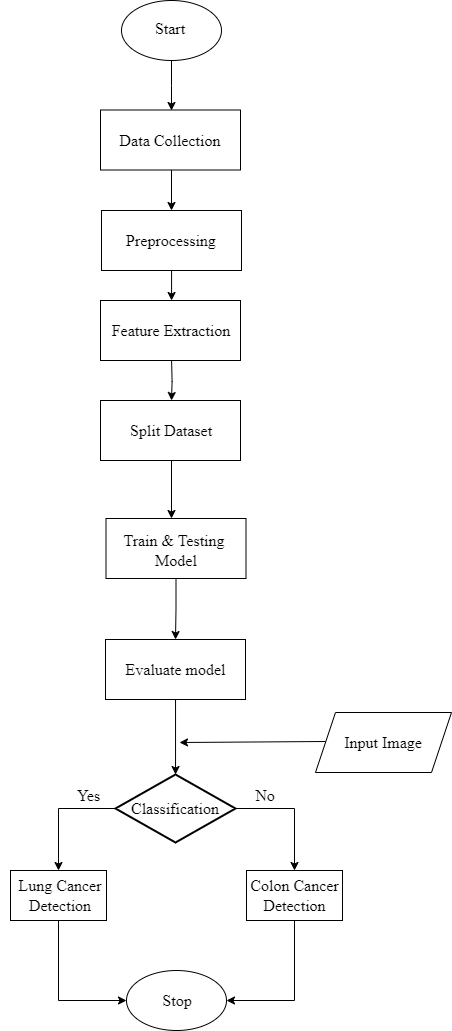

The diagram above was exported from draw.io. Its source (the exported page's mxGraphModel, read from the mxfile embedded in the PNG):
<mxGraphModel dx="1750" dy="2109" grid="1" gridSize="10" guides="1" tooltips="1" connect="1" arrows="1" fold="1" page="1" pageScale="1" pageWidth="827" pageHeight="1169" math="0" shadow="0">
  <root>
    <mxCell id="WIyWlLk6GJQsqaUBKTNV-0" />
    <mxCell id="WIyWlLk6GJQsqaUBKTNV-1" parent="WIyWlLk6GJQsqaUBKTNV-0" />
    <mxCell id="rFeaon2eU7b-nLVxaIkg-16" value="" style="edgeStyle=orthogonalEdgeStyle;rounded=0;orthogonalLoop=1;jettySize=auto;html=1;" parent="WIyWlLk6GJQsqaUBKTNV-1" source="rFeaon2eU7b-nLVxaIkg-4" edge="1">
      <mxGeometry relative="1" as="geometry">
        <mxPoint x="339" y="80" as="targetPoint" />
      </mxGeometry>
    </mxCell>
    <mxCell id="rFeaon2eU7b-nLVxaIkg-4" value="&lt;span style=&quot;color: rgba(0, 0, 0, 0); font-family: monospace; font-size: 0px; text-align: start; text-wrap: nowrap;&quot;&gt;%3CmxGraphModel%3E%3Croot%3E%3CmxCell%20id%3D%220%22%2F%3E%3CmxCell%20id%3D%221%22%20parent%3D%220%22%2F%3E%3CmxCell%20id%3D%222%22%20value%3D%22%22%20style%3D%22ellipse%3BwhiteSpace%3Dwrap%3Bhtml%3D1%3B%22%20vertex%3D%221%22%20parent%3D%221%22%3E%3CmxGeometry%20x%3D%22289%22%20y%3D%22-30%22%20width%3D%22100%22%20height%3D%2260%22%20as%3D%22geometry%22%2F%3E%3C%2FmxCell%3E%3C%2Froot%3E%3C%2FmxGraphModel%3E&lt;/span&gt;&lt;span style=&quot;color: rgba(0, 0, 0, 0); font-family: monospace; font-size: 0px; text-align: start; text-wrap: nowrap;&quot;&gt;%3CmxGraphModel%3E%3Croot%3E%3CmxCell%20id%3D%220%22%2F%3E%3CmxCell%20id%3D%221%22%20parent%3D%220%22%2F%3E%3CmxCell%20id%3D%222%22%20value%3D%22%22%20style%3D%22ellipse%3BwhiteSpace%3Dwrap%3Bhtml%3D1%3B%22%20vertex%3D%221%22%20parent%3D%221%22%3E%3CmxGeometry%20x%3D%22289%22%20y%3D%22-30%22%20width%3D%22100%22%20height%3D%2260%22%20as%3D%22geometry%22%2F%3E%3C%2FmxCell%3E%3C%2Froot%3E%3C%2FmxGraphModel%3E&lt;/span&gt;" style="ellipse;whiteSpace=wrap;html=1;" parent="WIyWlLk6GJQsqaUBKTNV-1" vertex="1">
      <mxGeometry x="289" y="-30" width="100" height="60" as="geometry" />
    </mxCell>
    <mxCell id="rFeaon2eU7b-nLVxaIkg-14" value="" style="edgeStyle=orthogonalEdgeStyle;rounded=0;orthogonalLoop=1;jettySize=auto;html=1;" parent="WIyWlLk6GJQsqaUBKTNV-1" edge="1">
      <mxGeometry relative="1" as="geometry">
        <mxPoint x="339" y="430" as="sourcePoint" />
        <mxPoint x="339" y="488" as="targetPoint" />
      </mxGeometry>
    </mxCell>
    <mxCell id="rFeaon2eU7b-nLVxaIkg-13" value="" style="edgeStyle=orthogonalEdgeStyle;rounded=0;orthogonalLoop=1;jettySize=auto;html=1;" parent="WIyWlLk6GJQsqaUBKTNV-1" edge="1">
      <mxGeometry relative="1" as="geometry">
        <mxPoint x="339.07692307692287" y="330" as="sourcePoint" />
        <mxPoint x="339" y="370" as="targetPoint" />
      </mxGeometry>
    </mxCell>
    <mxCell id="rFeaon2eU7b-nLVxaIkg-8" value="" style="rounded=0;whiteSpace=wrap;html=1;" parent="WIyWlLk6GJQsqaUBKTNV-1" vertex="1">
      <mxGeometry x="268" y="270" width="140" height="60" as="geometry" />
    </mxCell>
    <mxCell id="rFeaon2eU7b-nLVxaIkg-12" value="" style="edgeStyle=orthogonalEdgeStyle;rounded=0;orthogonalLoop=1;jettySize=auto;html=1;" parent="WIyWlLk6GJQsqaUBKTNV-1" edge="1">
      <mxGeometry relative="1" as="geometry">
        <mxPoint x="339.07692307692287" y="240" as="sourcePoint" />
        <mxPoint x="339.07692307692287" y="270" as="targetPoint" />
      </mxGeometry>
    </mxCell>
    <mxCell id="rFeaon2eU7b-nLVxaIkg-9" value="" style="rounded=0;whiteSpace=wrap;html=1;" parent="WIyWlLk6GJQsqaUBKTNV-1" vertex="1">
      <mxGeometry x="269" y="180" width="140" height="60" as="geometry" />
    </mxCell>
    <mxCell id="rFeaon2eU7b-nLVxaIkg-17" value="" style="edgeStyle=orthogonalEdgeStyle;rounded=0;orthogonalLoop=1;jettySize=auto;html=1;" parent="WIyWlLk6GJQsqaUBKTNV-1" edge="1">
      <mxGeometry relative="1" as="geometry">
        <mxPoint x="339" y="138.99999999999955" as="sourcePoint" />
        <mxPoint x="339" y="180" as="targetPoint" />
      </mxGeometry>
    </mxCell>
    <mxCell id="rFeaon2eU7b-nLVxaIkg-18" value="&lt;font style=&quot;font-size: 16px;&quot; face=&quot;Times New Roman&quot;&gt;Start&lt;/font&gt;" style="text;html=1;align=center;verticalAlign=middle;whiteSpace=wrap;rounded=0;" parent="WIyWlLk6GJQsqaUBKTNV-1" vertex="1">
      <mxGeometry x="288" y="-30" width="100" height="55" as="geometry" />
    </mxCell>
    <mxCell id="rFeaon2eU7b-nLVxaIkg-20" value="&lt;font style=&quot;font-size: 16px;&quot; face=&quot;Times New Roman&quot;&gt;Preprocessing&lt;/font&gt;" style="text;html=1;align=center;verticalAlign=middle;whiteSpace=wrap;rounded=0;" parent="WIyWlLk6GJQsqaUBKTNV-1" vertex="1">
      <mxGeometry x="289" y="192.5" width="100" height="35" as="geometry" />
    </mxCell>
    <mxCell id="rFeaon2eU7b-nLVxaIkg-22" value="" style="rounded=0;whiteSpace=wrap;html=1;" parent="WIyWlLk6GJQsqaUBKTNV-1" vertex="1">
      <mxGeometry x="268" y="79.5" width="140" height="60" as="geometry" />
    </mxCell>
    <mxCell id="rFeaon2eU7b-nLVxaIkg-23" value="&lt;font style=&quot;font-size: 16px;&quot; face=&quot;Times New Roman&quot;&gt;Data Collection&lt;/font&gt;" style="text;html=1;align=center;verticalAlign=middle;whiteSpace=wrap;rounded=0;" parent="WIyWlLk6GJQsqaUBKTNV-1" vertex="1">
      <mxGeometry x="268" y="94.5" width="140" height="30" as="geometry" />
    </mxCell>
    <mxCell id="rFeaon2eU7b-nLVxaIkg-24" value="&lt;font style=&quot;font-size: 16px;&quot; face=&quot;Times New Roman&quot;&gt;Feature Extraction&lt;/font&gt;" style="text;html=1;align=center;verticalAlign=middle;whiteSpace=wrap;rounded=0;" parent="WIyWlLk6GJQsqaUBKTNV-1" vertex="1">
      <mxGeometry x="259" y="285" width="160" height="30" as="geometry" />
    </mxCell>
    <mxCell id="rFeaon2eU7b-nLVxaIkg-26" value="" style="rounded=0;whiteSpace=wrap;html=1;" parent="WIyWlLk6GJQsqaUBKTNV-1" vertex="1">
      <mxGeometry x="268" y="370" width="140" height="60" as="geometry" />
    </mxCell>
    <mxCell id="rFeaon2eU7b-nLVxaIkg-27" value="&lt;font style=&quot;font-size: 16px;&quot; face=&quot;Times New Roman&quot;&gt;Split Dataset&lt;/font&gt;" style="text;html=1;align=center;verticalAlign=middle;whiteSpace=wrap;rounded=0;" parent="WIyWlLk6GJQsqaUBKTNV-1" vertex="1">
      <mxGeometry x="289" y="385" width="100" height="30" as="geometry" />
    </mxCell>
    <mxCell id="rFeaon2eU7b-nLVxaIkg-29" value="" style="rounded=0;whiteSpace=wrap;html=1;" parent="WIyWlLk6GJQsqaUBKTNV-1" vertex="1">
      <mxGeometry x="273" y="609" width="140" height="60" as="geometry" />
    </mxCell>
    <mxCell id="rFeaon2eU7b-nLVxaIkg-36" value="&lt;font style=&quot;font-size: 16px;&quot; face=&quot;Times New Roman&quot;&gt;Input Image&lt;/font&gt;" style="shape=parallelogram;perimeter=parallelogramPerimeter;whiteSpace=wrap;html=1;fixedSize=1;" parent="WIyWlLk6GJQsqaUBKTNV-1" vertex="1">
      <mxGeometry x="483" y="682" width="136" height="60" as="geometry" />
    </mxCell>
    <mxCell id="rFeaon2eU7b-nLVxaIkg-39" value="" style="endArrow=classic;html=1;rounded=0;exitX=0;exitY=0.5;exitDx=0;exitDy=0;" parent="WIyWlLk6GJQsqaUBKTNV-1" edge="1">
      <mxGeometry width="50" height="50" relative="1" as="geometry">
        <mxPoint x="492.9999999999998" y="711" as="sourcePoint" />
        <mxPoint x="347" y="712" as="targetPoint" />
      </mxGeometry>
    </mxCell>
    <mxCell id="5lnKx7ZIoFcZ1aAVF_aZ-3" value="" style="edgeStyle=orthogonalEdgeStyle;rounded=0;orthogonalLoop=1;jettySize=auto;html=1;" edge="1" parent="WIyWlLk6GJQsqaUBKTNV-1" source="5lnKx7ZIoFcZ1aAVF_aZ-1" target="rFeaon2eU7b-nLVxaIkg-29">
      <mxGeometry relative="1" as="geometry" />
    </mxCell>
    <mxCell id="5lnKx7ZIoFcZ1aAVF_aZ-1" value="" style="rounded=0;whiteSpace=wrap;html=1;" vertex="1" parent="WIyWlLk6GJQsqaUBKTNV-1">
      <mxGeometry x="273.5" y="488" width="140" height="60" as="geometry" />
    </mxCell>
    <mxCell id="5lnKx7ZIoFcZ1aAVF_aZ-4" value="&lt;font style=&quot;font-size: 16px;&quot; face=&quot;Times New Roman&quot;&gt;Train &amp;amp; Testing&amp;nbsp;&lt;/font&gt;&lt;div&gt;&lt;font style=&quot;font-size: 16px;&quot; face=&quot;Times New Roman&quot;&gt;Model&lt;/font&gt;&lt;/div&gt;" style="text;html=1;align=center;verticalAlign=middle;whiteSpace=wrap;rounded=0;" vertex="1" parent="WIyWlLk6GJQsqaUBKTNV-1">
      <mxGeometry x="274" y="490" width="140" height="60" as="geometry" />
    </mxCell>
    <mxCell id="5lnKx7ZIoFcZ1aAVF_aZ-7" value="" style="edgeStyle=orthogonalEdgeStyle;rounded=0;orthogonalLoop=1;jettySize=auto;html=1;" edge="1" parent="WIyWlLk6GJQsqaUBKTNV-1">
      <mxGeometry relative="1" as="geometry">
        <mxPoint x="343.03703703703695" y="668.5" as="sourcePoint" />
        <mxPoint x="343.03703703703695" y="744.0188723755605" as="targetPoint" />
      </mxGeometry>
    </mxCell>
    <mxCell id="5lnKx7ZIoFcZ1aAVF_aZ-5" value="&lt;font style=&quot;font-size: 16px;&quot; face=&quot;Times New Roman&quot;&gt;Evaluate model&lt;/font&gt;" style="text;html=1;align=center;verticalAlign=middle;whiteSpace=wrap;rounded=0;" vertex="1" parent="WIyWlLk6GJQsqaUBKTNV-1">
      <mxGeometry x="267.75" y="613.5" width="150.5" height="51" as="geometry" />
    </mxCell>
    <mxCell id="5lnKx7ZIoFcZ1aAVF_aZ-17" value="" style="edgeStyle=orthogonalEdgeStyle;rounded=0;orthogonalLoop=1;jettySize=auto;html=1;entryX=0.5;entryY=0;entryDx=0;entryDy=0;" edge="1" parent="WIyWlLk6GJQsqaUBKTNV-1" source="5lnKx7ZIoFcZ1aAVF_aZ-8" target="5lnKx7ZIoFcZ1aAVF_aZ-9">
      <mxGeometry relative="1" as="geometry" />
    </mxCell>
    <mxCell id="5lnKx7ZIoFcZ1aAVF_aZ-19" value="" style="edgeStyle=orthogonalEdgeStyle;rounded=0;orthogonalLoop=1;jettySize=auto;html=1;entryX=0.5;entryY=0;entryDx=0;entryDy=0;" edge="1" parent="WIyWlLk6GJQsqaUBKTNV-1" source="5lnKx7ZIoFcZ1aAVF_aZ-8" target="5lnKx7ZIoFcZ1aAVF_aZ-11">
      <mxGeometry relative="1" as="geometry">
        <mxPoint x="203" y="778" as="targetPoint" />
      </mxGeometry>
    </mxCell>
    <mxCell id="5lnKx7ZIoFcZ1aAVF_aZ-8" value="" style="strokeWidth=2;html=1;shape=mxgraph.flowchart.decision;whiteSpace=wrap;" vertex="1" parent="WIyWlLk6GJQsqaUBKTNV-1">
      <mxGeometry x="283" y="744" width="120" height="68" as="geometry" />
    </mxCell>
    <mxCell id="5lnKx7ZIoFcZ1aAVF_aZ-28" value="" style="edgeStyle=orthogonalEdgeStyle;rounded=0;orthogonalLoop=1;jettySize=auto;html=1;entryX=1;entryY=0.5;entryDx=0;entryDy=0;exitX=0.5;exitY=1;exitDx=0;exitDy=0;" edge="1" parent="WIyWlLk6GJQsqaUBKTNV-1" source="5lnKx7ZIoFcZ1aAVF_aZ-9" target="5lnKx7ZIoFcZ1aAVF_aZ-24">
      <mxGeometry relative="1" as="geometry">
        <mxPoint x="462" y="970" as="targetPoint" />
      </mxGeometry>
    </mxCell>
    <mxCell id="5lnKx7ZIoFcZ1aAVF_aZ-9" value="&lt;span style=&quot;color: rgba(0, 0, 0, 0); font-family: monospace; font-size: 0px; text-align: start; text-wrap: nowrap;&quot;&gt;%3CmxGraphModel%3E%3Croot%3E%3CmxCell%20id%3D%220%22%2F%3E%3CmxCell%20id%3D%221%22%20parent%3D%220%22%2F%3E%3CmxCell%20id%3D%222%22%20value%3D%22%22%20style%3D%22rounded%3D0%3BwhiteSpace%3Dwrap%3Bhtml%3D1%3B%22%20vertex%3D%221%22%20parent%3D%221%22%3E%3CmxGeometry%20x%3D%22414%22%20y%3D%22840%22%20width%3D%2296%22%20height%3D%2250%22%20as%3D%22geometry%22%2F%3E%3C%2FmxCell%3E%3C%2Froot%3E%3C%2FmxGraphModel%3E&lt;/span&gt;" style="rounded=0;whiteSpace=wrap;html=1;" vertex="1" parent="WIyWlLk6GJQsqaUBKTNV-1">
      <mxGeometry x="414" y="840" width="96" height="50" as="geometry" />
    </mxCell>
    <mxCell id="5lnKx7ZIoFcZ1aAVF_aZ-30" value="" style="edgeStyle=orthogonalEdgeStyle;rounded=0;orthogonalLoop=1;jettySize=auto;html=1;entryX=0;entryY=0.5;entryDx=0;entryDy=0;exitX=0.5;exitY=1;exitDx=0;exitDy=0;" edge="1" parent="WIyWlLk6GJQsqaUBKTNV-1" source="5lnKx7ZIoFcZ1aAVF_aZ-11" target="5lnKx7ZIoFcZ1aAVF_aZ-24">
      <mxGeometry relative="1" as="geometry">
        <mxPoint x="225.99999999999977" y="970" as="targetPoint" />
      </mxGeometry>
    </mxCell>
    <mxCell id="5lnKx7ZIoFcZ1aAVF_aZ-11" value="&lt;span style=&quot;color: rgba(0, 0, 0, 0); font-family: monospace; font-size: 0px; text-align: start; text-wrap: nowrap;&quot;&gt;%3CmxGraphModel%3E%3Croot%3E%3CmxCell%20id%3D%220%22%2F%3E%3CmxCell%20id%3D%221%22%20parent%3D%220%22%2F%3E%3CmxCell%20id%3D%222%22%20value%3D%22%22%20style%3D%22rounded%3D0%3BwhiteSpace%3Dwrap%3Bhtml%3D1%3B%22%20vertex%3D%221%22%20parent%3D%221%22%3E%3CmxGeometry%20x%3D%22414%22%20y%3D%22840%22%20width%3D%2296%22%20height%3D%2250%22%20as%3D%22geometry%22%2F%3E%3C%2FmxCell%3E%3C%2Froot%3E%3C%2FmxGraphModel%3E&lt;/span&gt;" style="rounded=0;whiteSpace=wrap;html=1;" vertex="1" parent="WIyWlLk6GJQsqaUBKTNV-1">
      <mxGeometry x="178" y="840" width="96" height="50" as="geometry" />
    </mxCell>
    <mxCell id="5lnKx7ZIoFcZ1aAVF_aZ-24" value="&lt;span style=&quot;color: rgba(0, 0, 0, 0); font-family: monospace; font-size: 0px; text-align: start; text-wrap: nowrap;&quot;&gt;%3CmxGraphModel%3E%3Croot%3E%3CmxCell%20id%3D%220%22%2F%3E%3CmxCell%20id%3D%221%22%20parent%3D%220%22%2F%3E%3CmxCell%20id%3D%222%22%20value%3D%22%22%20style%3D%22ellipse%3BwhiteSpace%3Dwrap%3Bhtml%3D1%3B%22%20vertex%3D%221%22%20parent%3D%221%22%3E%3CmxGeometry%20x%3D%22289%22%20y%3D%22-30%22%20width%3D%22100%22%20height%3D%2260%22%20as%3D%22geometry%22%2F%3E%3C%2FmxCell%3E%3C%2Froot%3E%3C%2FmxGraphModel%3E&lt;/span&gt;&lt;span style=&quot;color: rgba(0, 0, 0, 0); font-family: monospace; font-size: 0px; text-align: start; text-wrap: nowrap;&quot;&gt;%3CmxGraphModel%3E%3Croot%3E%3CmxCell%20id%3D%220%22%2F%3E%3CmxCell%20id%3D%221%22%20parent%3D%220%22%2F%3E%3CmxCell%20id%3D%222%22%20value%3D%22%22%20style%3D%22ellipse%3BwhiteSpace%3Dwrap%3Bhtml%3D1%3B%22%20vertex%3D%221%22%20parent%3D%221%22%3E%3CmxGeometry%20x%3D%22289%22%20y%3D%22-30%22%20width%3D%22100%22%20height%3D%2260%22%20as%3D%22geometry%22%2F%3E%3C%2FmxCell%3E%3C%2Froot%3E%3C%2FmxGraphModel%3E&lt;/span&gt;" style="ellipse;whiteSpace=wrap;html=1;" vertex="1" parent="WIyWlLk6GJQsqaUBKTNV-1">
      <mxGeometry x="294" y="940" width="100" height="60" as="geometry" />
    </mxCell>
    <mxCell id="5lnKx7ZIoFcZ1aAVF_aZ-31" value="&lt;font style=&quot;font-size: 16px;&quot; face=&quot;Times New Roman&quot;&gt;Classification&lt;/font&gt;" style="text;html=1;align=center;verticalAlign=middle;whiteSpace=wrap;rounded=0;" vertex="1" parent="WIyWlLk6GJQsqaUBKTNV-1">
      <mxGeometry x="293" y="763" width="100" height="30" as="geometry" />
    </mxCell>
    <mxCell id="5lnKx7ZIoFcZ1aAVF_aZ-32" value="&lt;font style=&quot;font-size: 16px;&quot; face=&quot;Times New Roman&quot;&gt;Lung Cancer Detection&lt;/font&gt;" style="text;html=1;align=center;verticalAlign=middle;whiteSpace=wrap;rounded=0;" vertex="1" parent="WIyWlLk6GJQsqaUBKTNV-1">
      <mxGeometry x="168" y="840" width="120" height="50" as="geometry" />
    </mxCell>
    <mxCell id="5lnKx7ZIoFcZ1aAVF_aZ-33" value="&lt;font style=&quot;font-size: 16px;&quot; face=&quot;Times New Roman&quot;&gt;Yes&lt;/font&gt;" style="text;html=1;align=center;verticalAlign=middle;whiteSpace=wrap;rounded=0;" vertex="1" parent="WIyWlLk6GJQsqaUBKTNV-1">
      <mxGeometry x="210" y="730" width="93" height="70" as="geometry" />
    </mxCell>
    <mxCell id="5lnKx7ZIoFcZ1aAVF_aZ-34" value="&lt;font style=&quot;font-size: 16px;&quot; face=&quot;Times New Roman&quot;&gt;No&lt;/font&gt;" style="text;html=1;align=center;verticalAlign=middle;whiteSpace=wrap;rounded=0;" vertex="1" parent="WIyWlLk6GJQsqaUBKTNV-1">
      <mxGeometry x="403" y="750" width="60" height="30" as="geometry" />
    </mxCell>
    <mxCell id="5lnKx7ZIoFcZ1aAVF_aZ-35" value="&lt;font style=&quot;font-size: 16px;&quot; face=&quot;Times New Roman&quot;&gt;Colon Cancer Detection&lt;/font&gt;" style="text;html=1;align=center;verticalAlign=middle;whiteSpace=wrap;rounded=0;" vertex="1" parent="WIyWlLk6GJQsqaUBKTNV-1">
      <mxGeometry x="408.5" y="840" width="107" height="50" as="geometry" />
    </mxCell>
    <mxCell id="5lnKx7ZIoFcZ1aAVF_aZ-36" value="&lt;font style=&quot;font-size: 16px;&quot; face=&quot;Times New Roman&quot;&gt;Stop&lt;/font&gt;" style="text;html=1;align=center;verticalAlign=middle;whiteSpace=wrap;rounded=0;" vertex="1" parent="WIyWlLk6GJQsqaUBKTNV-1">
      <mxGeometry x="295" y="940" width="100" height="60" as="geometry" />
    </mxCell>
  </root>
</mxGraphModel>